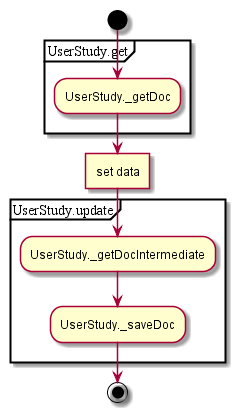

The diagram above was rendered by PlantUML. Its source (embedded in the PNG):
@startuml
start
partition UserStudy.get {
:UserStudy._getDoc;
}
:set data]
partition UserStudy.update {
:UserStudy._getDocIntermediate;
:UserStudy._saveDoc;
}
end
@enduml